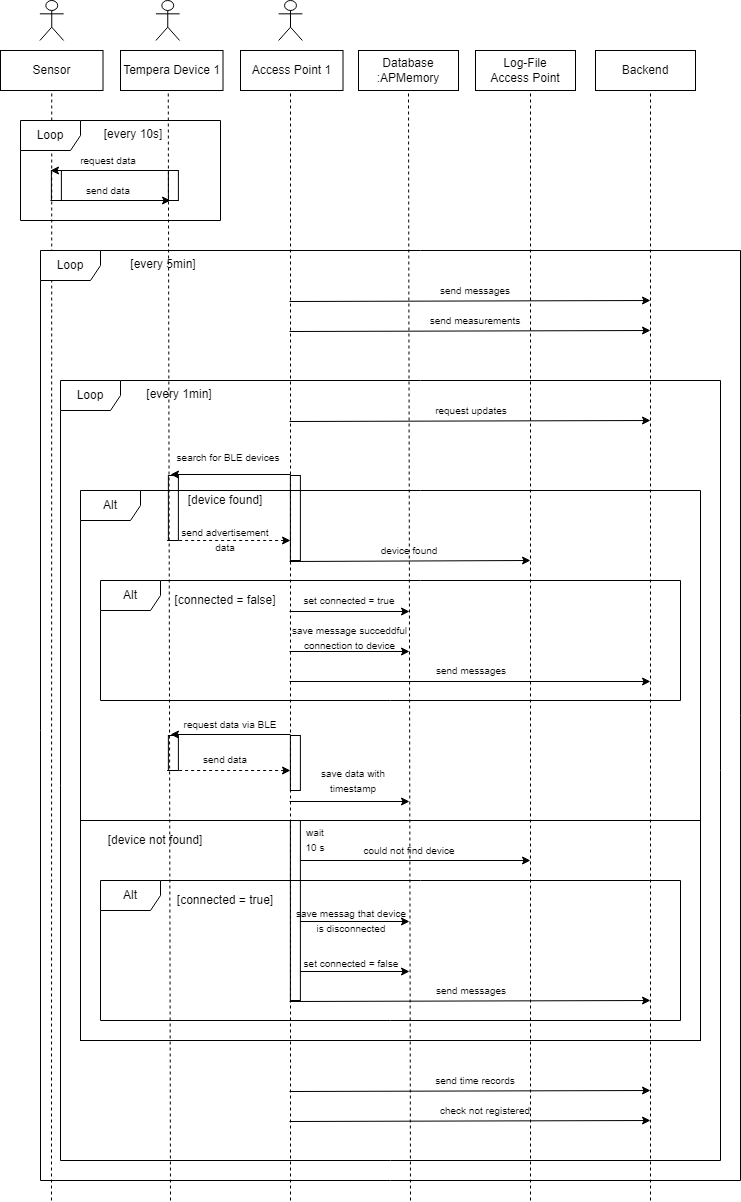

The diagram above was exported from draw.io. Its source (the exported page's mxGraphModel, read from the mxfile embedded in the PNG):
<mxGraphModel dx="1050" dy="618" grid="1" gridSize="10" guides="1" tooltips="1" connect="1" arrows="1" fold="1" page="1" pageScale="1" pageWidth="827" pageHeight="1169" math="0" shadow="0">
  <root>
    <mxCell id="0" />
    <mxCell id="1" parent="0" />
    <mxCell id="FY_lEhzCii25OncyDJOt-11" value="" style="rounded=0;whiteSpace=wrap;html=1;fillColor=none;" parent="1" vertex="1">
      <mxGeometry x="110" y="880" width="620" height="220" as="geometry" />
    </mxCell>
    <mxCell id="w4Xf_L8Dubsg7to8dwuy-4" value="&lt;div&gt;Database&lt;/div&gt;&lt;div&gt;:APMemory&lt;/div&gt;" style="rounded=0;whiteSpace=wrap;html=1;" parent="1" vertex="1">
      <mxGeometry x="388" y="110" width="100" height="40" as="geometry" />
    </mxCell>
    <mxCell id="w4Xf_L8Dubsg7to8dwuy-5" value="Backend" style="rounded=0;whiteSpace=wrap;html=1;" parent="1" vertex="1">
      <mxGeometry x="625" y="110" width="100" height="40" as="geometry" />
    </mxCell>
    <mxCell id="w4Xf_L8Dubsg7to8dwuy-10" value="" style="endArrow=none;dashed=1;html=1;rounded=0;entryX=0.5;entryY=1;entryDx=0;entryDy=0;" parent="1" target="w4Xf_L8Dubsg7to8dwuy-4" edge="1">
      <mxGeometry width="50" height="50" relative="1" as="geometry">
        <mxPoint x="440" y="1260" as="sourcePoint" />
        <mxPoint x="440" y="219" as="targetPoint" />
      </mxGeometry>
    </mxCell>
    <mxCell id="w4Xf_L8Dubsg7to8dwuy-13" value="" style="shape=umlActor;verticalLabelPosition=bottom;verticalAlign=top;html=1;outlineConnect=0;" parent="1" vertex="1">
      <mxGeometry x="308.13" y="60" width="23.75" height="40" as="geometry" />
    </mxCell>
    <mxCell id="w4Xf_L8Dubsg7to8dwuy-14" value="" style="endArrow=none;dashed=1;html=1;rounded=0;" parent="1" edge="1">
      <mxGeometry width="50" height="50" relative="1" as="geometry">
        <mxPoint x="320" y="1260" as="sourcePoint" />
        <mxPoint x="320" y="150" as="targetPoint" />
      </mxGeometry>
    </mxCell>
    <mxCell id="w4Xf_L8Dubsg7to8dwuy-16" value="" style="shape=umlActor;verticalLabelPosition=bottom;verticalAlign=top;html=1;outlineConnect=0;" parent="1" vertex="1">
      <mxGeometry x="185.38" y="60" width="23.75" height="40" as="geometry" />
    </mxCell>
    <mxCell id="w4Xf_L8Dubsg7to8dwuy-17" value="" style="endArrow=none;dashed=1;html=1;rounded=0;entryX=0.5;entryY=1;entryDx=0;entryDy=0;" parent="1" edge="1">
      <mxGeometry width="50" height="50" relative="1" as="geometry">
        <mxPoint x="680" y="1260" as="sourcePoint" />
        <mxPoint x="680" y="150" as="targetPoint" />
      </mxGeometry>
    </mxCell>
    <mxCell id="w4Xf_L8Dubsg7to8dwuy-20" value="" style="endArrow=none;dashed=1;html=1;rounded=0;entryX=0.5;entryY=1;entryDx=0;entryDy=0;" parent="1" edge="1">
      <mxGeometry width="50" height="50" relative="1" as="geometry">
        <mxPoint x="200" y="1260" as="sourcePoint" />
        <mxPoint x="197.76" y="150" as="targetPoint" />
      </mxGeometry>
    </mxCell>
    <mxCell id="w4Xf_L8Dubsg7to8dwuy-33" value="Tempera Device 1" style="rounded=0;whiteSpace=wrap;html=1;" parent="1" vertex="1">
      <mxGeometry x="150" y="110" width="102.5" height="40" as="geometry" />
    </mxCell>
    <mxCell id="w4Xf_L8Dubsg7to8dwuy-34" value="Access Point 1" style="rounded=0;whiteSpace=wrap;html=1;" parent="1" vertex="1">
      <mxGeometry x="270" y="110" width="102.5" height="40" as="geometry" />
    </mxCell>
    <mxCell id="w4Xf_L8Dubsg7to8dwuy-35" value="Loop" style="shape=umlFrame;whiteSpace=wrap;html=1;pointerEvents=0;" parent="1" vertex="1">
      <mxGeometry x="90" y="440" width="660" height="780" as="geometry" />
    </mxCell>
    <mxCell id="w4Xf_L8Dubsg7to8dwuy-49" value="[every 1min]" style="text;html=1;align=center;verticalAlign=middle;whiteSpace=wrap;rounded=0;" parent="1" vertex="1">
      <mxGeometry x="163.88" y="439" width="90" height="30" as="geometry" />
    </mxCell>
    <mxCell id="w4Xf_L8Dubsg7to8dwuy-59" value="" style="shape=umlActor;verticalLabelPosition=bottom;verticalAlign=top;html=1;outlineConnect=0;" parent="1" vertex="1">
      <mxGeometry x="69.38" y="60" width="23.75" height="40" as="geometry" />
    </mxCell>
    <mxCell id="w4Xf_L8Dubsg7to8dwuy-60" value="Sensor" style="rounded=0;whiteSpace=wrap;html=1;" parent="1" vertex="1">
      <mxGeometry x="30" y="110" width="102.5" height="40" as="geometry" />
    </mxCell>
    <mxCell id="w4Xf_L8Dubsg7to8dwuy-61" value="" style="endArrow=none;dashed=1;html=1;rounded=0;entryX=0.5;entryY=1;entryDx=0;entryDy=0;" parent="1" target="w4Xf_L8Dubsg7to8dwuy-60" edge="1">
      <mxGeometry width="50" height="50" relative="1" as="geometry">
        <mxPoint x="81" y="1260" as="sourcePoint" />
        <mxPoint x="136.25" y="250" as="targetPoint" />
      </mxGeometry>
    </mxCell>
    <mxCell id="w4Xf_L8Dubsg7to8dwuy-62" value="Loop" style="shape=umlFrame;whiteSpace=wrap;html=1;pointerEvents=0;" parent="1" vertex="1">
      <mxGeometry x="50" y="180" width="200" height="100" as="geometry" />
    </mxCell>
    <mxCell id="w4Xf_L8Dubsg7to8dwuy-63" value="[every 10s]" style="text;html=1;align=center;verticalAlign=middle;whiteSpace=wrap;rounded=0;" parent="1" vertex="1">
      <mxGeometry x="117.88" y="179" width="90" height="30" as="geometry" />
    </mxCell>
    <mxCell id="w4Xf_L8Dubsg7to8dwuy-64" value="&lt;span style=&quot;font-size: 10px;&quot;&gt;request data&lt;/span&gt;" style="text;html=1;align=center;verticalAlign=middle;whiteSpace=wrap;rounded=0;" parent="1" vertex="1">
      <mxGeometry x="78" y="205" width="120" height="30" as="geometry" />
    </mxCell>
    <mxCell id="w4Xf_L8Dubsg7to8dwuy-65" value="" style="endArrow=none;html=1;rounded=0;startArrow=classic;startFill=1;endFill=0;" parent="1" edge="1">
      <mxGeometry width="50" height="50" relative="1" as="geometry">
        <mxPoint x="80" y="230" as="sourcePoint" />
        <mxPoint x="200" y="230" as="targetPoint" />
      </mxGeometry>
    </mxCell>
    <mxCell id="w4Xf_L8Dubsg7to8dwuy-113" value="Loop" style="shape=umlFrame;whiteSpace=wrap;html=1;pointerEvents=0;" parent="1" vertex="1">
      <mxGeometry x="70" y="310" width="700" height="930" as="geometry" />
    </mxCell>
    <mxCell id="w4Xf_L8Dubsg7to8dwuy-114" value="[every 5min]" style="text;html=1;align=center;verticalAlign=middle;whiteSpace=wrap;rounded=0;" parent="1" vertex="1">
      <mxGeometry x="147.88" y="309" width="90" height="30" as="geometry" />
    </mxCell>
    <mxCell id="lGKcwid1IsJntkVPyoqf-2" value="" style="endArrow=classic;html=1;rounded=0;startArrow=none;startFill=0;endFill=1;" parent="1" edge="1">
      <mxGeometry width="50" height="50" relative="1" as="geometry">
        <mxPoint x="80" y="260" as="sourcePoint" />
        <mxPoint x="200" y="260" as="targetPoint" />
      </mxGeometry>
    </mxCell>
    <mxCell id="lGKcwid1IsJntkVPyoqf-3" value="&lt;span style=&quot;font-size: 10px;&quot;&gt;send data&lt;/span&gt;" style="text;html=1;align=center;verticalAlign=middle;whiteSpace=wrap;rounded=0;" parent="1" vertex="1">
      <mxGeometry x="78" y="235" width="120" height="30" as="geometry" />
    </mxCell>
    <mxCell id="lGKcwid1IsJntkVPyoqf-4" value="" style="html=1;points=[[0,0,0,0,5],[0,1,0,0,-5],[1,0,0,0,5],[1,1,0,0,-5]];perimeter=orthogonalPerimeter;outlineConnect=0;targetShapes=umlLifeline;portConstraint=eastwest;newEdgeStyle={&quot;curved&quot;:0,&quot;rounded&quot;:0};fillColor=none;" parent="1" vertex="1">
      <mxGeometry x="80.88" y="230" width="10" height="30" as="geometry" />
    </mxCell>
    <mxCell id="lGKcwid1IsJntkVPyoqf-5" value="" style="html=1;points=[[0,0,0,0,5],[0,1,0,0,-5],[1,0,0,0,5],[1,1,0,0,-5]];perimeter=orthogonalPerimeter;outlineConnect=0;targetShapes=umlLifeline;portConstraint=eastwest;newEdgeStyle={&quot;curved&quot;:0,&quot;rounded&quot;:0};fillColor=none;" parent="1" vertex="1">
      <mxGeometry x="197.88" y="230" width="10" height="30" as="geometry" />
    </mxCell>
    <mxCell id="FY_lEhzCii25OncyDJOt-1" value="" style="endArrow=none;html=1;rounded=0;startArrow=classic;startFill=1;endFill=0;" parent="1" edge="1">
      <mxGeometry width="50" height="50" relative="1" as="geometry">
        <mxPoint x="200" y="534" as="sourcePoint" />
        <mxPoint x="320" y="534" as="targetPoint" />
      </mxGeometry>
    </mxCell>
    <mxCell id="FY_lEhzCii25OncyDJOt-2" value="&lt;span style=&quot;font-size: 10px;&quot;&gt;search for BLE devices&lt;/span&gt;" style="text;html=1;align=center;verticalAlign=middle;whiteSpace=wrap;rounded=0;" parent="1" vertex="1">
      <mxGeometry x="198" y="509" width="120" height="16" as="geometry" />
    </mxCell>
    <mxCell id="FY_lEhzCii25OncyDJOt-3" value="" style="endArrow=classic;html=1;rounded=0;" parent="1" edge="1">
      <mxGeometry width="50" height="50" relative="1" as="geometry">
        <mxPoint x="319" y="861" as="sourcePoint" />
        <mxPoint x="439" y="861" as="targetPoint" />
      </mxGeometry>
    </mxCell>
    <mxCell id="FY_lEhzCii25OncyDJOt-4" value="&lt;span style=&quot;font-size: 10px;&quot;&gt;save data with timestamp&lt;/span&gt;" style="text;html=1;align=center;verticalAlign=middle;whiteSpace=wrap;rounded=0;" parent="1" vertex="1">
      <mxGeometry x="334" y="825" width="98" height="30" as="geometry" />
    </mxCell>
    <mxCell id="FY_lEhzCii25OncyDJOt-5" value="Alt" style="shape=umlFrame;whiteSpace=wrap;html=1;pointerEvents=0;" parent="1" vertex="1">
      <mxGeometry x="110" y="550" width="620" height="330" as="geometry" />
    </mxCell>
    <mxCell id="FY_lEhzCii25OncyDJOt-6" value="" style="html=1;points=[[0,0,0,0,5],[0,1,0,0,-5],[1,0,0,0,5],[1,1,0,0,-5]];perimeter=orthogonalPerimeter;outlineConnect=0;targetShapes=umlLifeline;portConstraint=eastwest;newEdgeStyle={&quot;curved&quot;:0,&quot;rounded&quot;:0};fillColor=none;" parent="1" vertex="1">
      <mxGeometry x="319.88" y="535" width="10" height="85" as="geometry" />
    </mxCell>
    <mxCell id="FY_lEhzCii25OncyDJOt-7" value="[device found]" style="text;html=1;align=center;verticalAlign=middle;whiteSpace=wrap;rounded=0;" parent="1" vertex="1">
      <mxGeometry x="198.88" y="545" width="112.12" height="30" as="geometry" />
    </mxCell>
    <mxCell id="FY_lEhzCii25OncyDJOt-8" value="" style="html=1;points=[[0,0,0,0,5],[0,1,0,0,-5],[1,0,0,0,5],[1,1,0,0,-5]];perimeter=orthogonalPerimeter;outlineConnect=0;targetShapes=umlLifeline;portConstraint=eastwest;newEdgeStyle={&quot;curved&quot;:0,&quot;rounded&quot;:0};fillColor=none;" parent="1" vertex="1">
      <mxGeometry x="197.88" y="535" width="10" height="65" as="geometry" />
    </mxCell>
    <mxCell id="FY_lEhzCii25OncyDJOt-9" value="" style="endArrow=none;html=1;rounded=0;exitX=0;exitY=1;exitDx=0;exitDy=0;dashed=1;startArrow=classic;startFill=1;endFill=0;" parent="1" edge="1">
      <mxGeometry width="50" height="50" relative="1" as="geometry">
        <mxPoint x="320" y="600" as="sourcePoint" />
        <mxPoint x="196" y="600" as="targetPoint" />
      </mxGeometry>
    </mxCell>
    <mxCell id="FY_lEhzCii25OncyDJOt-10" value="&lt;font style=&quot;font-size: 10px;&quot;&gt;send advertisement data&lt;/font&gt;" style="text;html=1;align=center;verticalAlign=middle;whiteSpace=wrap;rounded=0;" parent="1" vertex="1">
      <mxGeometry x="210" y="584" width="90" height="30" as="geometry" />
    </mxCell>
    <mxCell id="FY_lEhzCii25OncyDJOt-14" value="" style="html=1;points=[[0,0,0,0,5],[0,1,0,0,-5],[1,0,0,0,5],[1,1,0,0,-5]];perimeter=orthogonalPerimeter;outlineConnect=0;targetShapes=umlLifeline;portConstraint=eastwest;newEdgeStyle={&quot;curved&quot;:0,&quot;rounded&quot;:0};fillColor=none;" parent="1" vertex="1">
      <mxGeometry x="319.88" y="880" width="10" height="180" as="geometry" />
    </mxCell>
    <mxCell id="FY_lEhzCii25OncyDJOt-15" value="&lt;font style=&quot;font-size: 10px;&quot;&gt;wait 10 s&lt;/font&gt;" style="text;html=1;align=center;verticalAlign=middle;whiteSpace=wrap;rounded=0;" parent="1" vertex="1">
      <mxGeometry x="330" y="884" width="30" height="30" as="geometry" />
    </mxCell>
    <mxCell id="wR10ZHJgpsbbuKe_6T4f-1" value="" style="endArrow=none;html=1;rounded=0;startArrow=classic;startFill=1;endFill=0;" parent="1" edge="1">
      <mxGeometry width="50" height="50" relative="1" as="geometry">
        <mxPoint x="200" y="794" as="sourcePoint" />
        <mxPoint x="320" y="794" as="targetPoint" />
      </mxGeometry>
    </mxCell>
    <mxCell id="wR10ZHJgpsbbuKe_6T4f-2" value="" style="html=1;points=[[0,0,0,0,5],[0,1,0,0,-5],[1,0,0,0,5],[1,1,0,0,-5]];perimeter=orthogonalPerimeter;outlineConnect=0;targetShapes=umlLifeline;portConstraint=eastwest;newEdgeStyle={&quot;curved&quot;:0,&quot;rounded&quot;:0};fillColor=none;" parent="1" vertex="1">
      <mxGeometry x="319.88" y="795" width="10" height="55" as="geometry" />
    </mxCell>
    <mxCell id="wR10ZHJgpsbbuKe_6T4f-3" value="&lt;span style=&quot;font-size: 10px;&quot;&gt;request data via BLE&lt;/span&gt;" style="text;html=1;align=center;verticalAlign=middle;whiteSpace=wrap;rounded=0;" parent="1" vertex="1">
      <mxGeometry x="200" y="776" width="120" height="16" as="geometry" />
    </mxCell>
    <mxCell id="wR10ZHJgpsbbuKe_6T4f-4" value="" style="endArrow=none;html=1;rounded=0;exitX=0;exitY=1;exitDx=0;exitDy=0;dashed=1;startArrow=classic;startFill=1;endFill=0;" parent="1" edge="1">
      <mxGeometry width="50" height="50" relative="1" as="geometry">
        <mxPoint x="320" y="830" as="sourcePoint" />
        <mxPoint x="196" y="830" as="targetPoint" />
      </mxGeometry>
    </mxCell>
    <mxCell id="wR10ZHJgpsbbuKe_6T4f-5" value="&lt;font style=&quot;font-size: 10px;&quot;&gt;send data&lt;/font&gt;" style="text;html=1;align=center;verticalAlign=middle;whiteSpace=wrap;rounded=0;" parent="1" vertex="1">
      <mxGeometry x="210" y="804" width="90" height="30" as="geometry" />
    </mxCell>
    <mxCell id="wR10ZHJgpsbbuKe_6T4f-7" value="" style="html=1;points=[[0,0,0,0,5],[0,1,0,0,-5],[1,0,0,0,5],[1,1,0,0,-5]];perimeter=orthogonalPerimeter;outlineConnect=0;targetShapes=umlLifeline;portConstraint=eastwest;newEdgeStyle={&quot;curved&quot;:0,&quot;rounded&quot;:0};fillColor=none;" parent="1" vertex="1">
      <mxGeometry x="197.88" y="795" width="10" height="35" as="geometry" />
    </mxCell>
    <mxCell id="wR10ZHJgpsbbuKe_6T4f-11" value="" style="endArrow=classic;html=1;rounded=0;" parent="1" edge="1">
      <mxGeometry width="50" height="50" relative="1" as="geometry">
        <mxPoint x="330" y="981" as="sourcePoint" />
        <mxPoint x="439" y="981" as="targetPoint" />
      </mxGeometry>
    </mxCell>
    <mxCell id="wR10ZHJgpsbbuKe_6T4f-12" value="&lt;span style=&quot;font-size: 10px;&quot;&gt;save messag that device is disconnected&lt;/span&gt;" style="text;html=1;align=center;verticalAlign=middle;whiteSpace=wrap;rounded=0;" parent="1" vertex="1">
      <mxGeometry x="320" y="965" width="122" height="30" as="geometry" />
    </mxCell>
    <mxCell id="wR10ZHJgpsbbuKe_6T4f-14" value="" style="endArrow=classic;html=1;rounded=0;" parent="1" edge="1">
      <mxGeometry width="50" height="50" relative="1" as="geometry">
        <mxPoint x="319" y="1061" as="sourcePoint" />
        <mxPoint x="680" y="1060" as="targetPoint" />
      </mxGeometry>
    </mxCell>
    <mxCell id="wR10ZHJgpsbbuKe_6T4f-15" value="&lt;span style=&quot;font-size: 10px;&quot;&gt;send messages&lt;/span&gt;" style="text;html=1;align=center;verticalAlign=middle;whiteSpace=wrap;rounded=0;" parent="1" vertex="1">
      <mxGeometry x="440" y="1035" width="122" height="30" as="geometry" />
    </mxCell>
    <mxCell id="wR10ZHJgpsbbuKe_6T4f-27" value="" style="endArrow=classic;html=1;rounded=0;" parent="1" edge="1">
      <mxGeometry width="50" height="50" relative="1" as="geometry">
        <mxPoint x="319" y="481" as="sourcePoint" />
        <mxPoint x="680" y="480" as="targetPoint" />
      </mxGeometry>
    </mxCell>
    <mxCell id="wR10ZHJgpsbbuKe_6T4f-28" value="&lt;span style=&quot;font-size: 10px;&quot;&gt;request updates&lt;/span&gt;" style="text;html=1;align=center;verticalAlign=middle;whiteSpace=wrap;rounded=0;" parent="1" vertex="1">
      <mxGeometry x="420" y="455" width="162" height="30" as="geometry" />
    </mxCell>
    <mxCell id="wR10ZHJgpsbbuKe_6T4f-63" value="" style="endArrow=classic;html=1;rounded=0;" parent="1" edge="1">
      <mxGeometry width="50" height="50" relative="1" as="geometry">
        <mxPoint x="319" y="1151" as="sourcePoint" />
        <mxPoint x="680" y="1150" as="targetPoint" />
      </mxGeometry>
    </mxCell>
    <mxCell id="wR10ZHJgpsbbuKe_6T4f-64" value="&lt;span style=&quot;font-size: 10px;&quot;&gt;send time records&lt;/span&gt;" style="text;html=1;align=center;verticalAlign=middle;whiteSpace=wrap;rounded=0;" parent="1" vertex="1">
      <mxGeometry x="420" y="1125" width="170" height="30" as="geometry" />
    </mxCell>
    <mxCell id="wR10ZHJgpsbbuKe_6T4f-66" value="[device not found]" style="text;html=1;align=center;verticalAlign=middle;whiteSpace=wrap;rounded=0;" parent="1" vertex="1">
      <mxGeometry x="128.88" y="885" width="112.12" height="30" as="geometry" />
    </mxCell>
    <mxCell id="zqLhgg6_SDs0OZ3qj7mt-1" value="" style="endArrow=classic;html=1;rounded=0;" parent="1" edge="1">
      <mxGeometry width="50" height="50" relative="1" as="geometry">
        <mxPoint x="319" y="361" as="sourcePoint" />
        <mxPoint x="680" y="360" as="targetPoint" />
      </mxGeometry>
    </mxCell>
    <mxCell id="zqLhgg6_SDs0OZ3qj7mt-2" value="&lt;span style=&quot;font-size: 10px;&quot;&gt;send measurements&lt;/span&gt;" style="text;html=1;align=center;verticalAlign=middle;whiteSpace=wrap;rounded=0;" parent="1" vertex="1">
      <mxGeometry x="420" y="365" width="170" height="30" as="geometry" />
    </mxCell>
    <mxCell id="zqLhgg6_SDs0OZ3qj7mt-3" value="" style="endArrow=classic;html=1;rounded=0;" parent="1" edge="1">
      <mxGeometry width="50" height="50" relative="1" as="geometry">
        <mxPoint x="319" y="391" as="sourcePoint" />
        <mxPoint x="680" y="390" as="targetPoint" />
      </mxGeometry>
    </mxCell>
    <mxCell id="zqLhgg6_SDs0OZ3qj7mt-4" value="&lt;span style=&quot;font-size: 10px;&quot;&gt;send messages&lt;/span&gt;" style="text;html=1;align=center;verticalAlign=middle;whiteSpace=wrap;rounded=0;" parent="1" vertex="1">
      <mxGeometry x="420" y="335" width="170" height="30" as="geometry" />
    </mxCell>
    <mxCell id="zqLhgg6_SDs0OZ3qj7mt-5" value="" style="endArrow=classic;html=1;rounded=0;" parent="1" edge="1">
      <mxGeometry width="50" height="50" relative="1" as="geometry">
        <mxPoint x="319" y="1181" as="sourcePoint" />
        <mxPoint x="680" y="1180" as="targetPoint" />
      </mxGeometry>
    </mxCell>
    <mxCell id="zqLhgg6_SDs0OZ3qj7mt-6" value="&lt;span style=&quot;font-size: 10px;&quot;&gt;check not registered&lt;/span&gt;" style="text;html=1;align=center;verticalAlign=middle;whiteSpace=wrap;rounded=0;" parent="1" vertex="1">
      <mxGeometry x="430" y="1155" width="170" height="30" as="geometry" />
    </mxCell>
    <mxCell id="Nw1Vx1WGevxKLr6NcGgH-1" value="Log-File&lt;div&gt;Access Point&lt;/div&gt;" style="rounded=0;whiteSpace=wrap;html=1;" vertex="1" parent="1">
      <mxGeometry x="505" y="110" width="100" height="40" as="geometry" />
    </mxCell>
    <mxCell id="Nw1Vx1WGevxKLr6NcGgH-2" value="" style="endArrow=none;dashed=1;html=1;rounded=0;entryX=0.5;entryY=1;entryDx=0;entryDy=0;" edge="1" parent="1">
      <mxGeometry width="50" height="50" relative="1" as="geometry">
        <mxPoint x="560" y="1260" as="sourcePoint" />
        <mxPoint x="560" y="150" as="targetPoint" />
      </mxGeometry>
    </mxCell>
    <mxCell id="Nw1Vx1WGevxKLr6NcGgH-3" value="" style="endArrow=classic;html=1;rounded=0;" edge="1" parent="1">
      <mxGeometry width="50" height="50" relative="1" as="geometry">
        <mxPoint x="330" y="1031" as="sourcePoint" />
        <mxPoint x="439" y="1031" as="targetPoint" />
      </mxGeometry>
    </mxCell>
    <mxCell id="Nw1Vx1WGevxKLr6NcGgH-4" value="&lt;span style=&quot;font-size: 10px;&quot;&gt;set connected = false&lt;/span&gt;" style="text;html=1;align=center;verticalAlign=middle;whiteSpace=wrap;rounded=0;" vertex="1" parent="1">
      <mxGeometry x="320" y="1008" width="122" height="30" as="geometry" />
    </mxCell>
    <mxCell id="Nw1Vx1WGevxKLr6NcGgH-7" value="" style="endArrow=classic;html=1;rounded=0;" edge="1" parent="1">
      <mxGeometry width="50" height="50" relative="1" as="geometry">
        <mxPoint x="319" y="621" as="sourcePoint" />
        <mxPoint x="560" y="620" as="targetPoint" />
      </mxGeometry>
    </mxCell>
    <mxCell id="Nw1Vx1WGevxKLr6NcGgH-8" value="&lt;span style=&quot;font-size: 10px;&quot;&gt;device found&lt;/span&gt;" style="text;html=1;align=center;verticalAlign=middle;whiteSpace=wrap;rounded=0;" vertex="1" parent="1">
      <mxGeometry x="390" y="595" width="98" height="30" as="geometry" />
    </mxCell>
    <mxCell id="Nw1Vx1WGevxKLr6NcGgH-9" value="Alt" style="shape=umlFrame;whiteSpace=wrap;html=1;pointerEvents=0;" vertex="1" parent="1">
      <mxGeometry x="130" y="640" width="580" height="120" as="geometry" />
    </mxCell>
    <mxCell id="Nw1Vx1WGevxKLr6NcGgH-10" value="[connected = false]" style="text;html=1;align=center;verticalAlign=middle;whiteSpace=wrap;rounded=0;" vertex="1" parent="1">
      <mxGeometry x="198.88" y="645" width="112.12" height="30" as="geometry" />
    </mxCell>
    <mxCell id="Nw1Vx1WGevxKLr6NcGgH-11" value="" style="endArrow=classic;html=1;rounded=0;" edge="1" parent="1">
      <mxGeometry width="50" height="50" relative="1" as="geometry">
        <mxPoint x="319" y="671" as="sourcePoint" />
        <mxPoint x="439" y="671" as="targetPoint" />
      </mxGeometry>
    </mxCell>
    <mxCell id="Nw1Vx1WGevxKLr6NcGgH-12" value="&lt;span style=&quot;font-size: 10px;&quot;&gt;set connected = true&lt;/span&gt;" style="text;html=1;align=center;verticalAlign=middle;whiteSpace=wrap;rounded=0;" vertex="1" parent="1">
      <mxGeometry x="330" y="645" width="98" height="30" as="geometry" />
    </mxCell>
    <mxCell id="Nw1Vx1WGevxKLr6NcGgH-13" value="" style="endArrow=classic;html=1;rounded=0;" edge="1" parent="1">
      <mxGeometry width="50" height="50" relative="1" as="geometry">
        <mxPoint x="319" y="711" as="sourcePoint" />
        <mxPoint x="439" y="711" as="targetPoint" />
      </mxGeometry>
    </mxCell>
    <mxCell id="Nw1Vx1WGevxKLr6NcGgH-14" value="&lt;span style=&quot;font-size: 10px;&quot;&gt;save message succeddful connection to device&lt;/span&gt;" style="text;html=1;align=center;verticalAlign=middle;whiteSpace=wrap;rounded=0;" vertex="1" parent="1">
      <mxGeometry x="314" y="682" width="131" height="30" as="geometry" />
    </mxCell>
    <mxCell id="Nw1Vx1WGevxKLr6NcGgH-15" value="" style="endArrow=classic;html=1;rounded=0;" edge="1" parent="1">
      <mxGeometry width="50" height="50" relative="1" as="geometry">
        <mxPoint x="319" y="741" as="sourcePoint" />
        <mxPoint x="680" y="741" as="targetPoint" />
      </mxGeometry>
    </mxCell>
    <mxCell id="Nw1Vx1WGevxKLr6NcGgH-16" value="&lt;span style=&quot;font-size: 10px;&quot;&gt;send messages&lt;/span&gt;" style="text;html=1;align=center;verticalAlign=middle;whiteSpace=wrap;rounded=0;" vertex="1" parent="1">
      <mxGeometry x="440" y="715" width="122" height="30" as="geometry" />
    </mxCell>
    <mxCell id="Nw1Vx1WGevxKLr6NcGgH-20" value="" style="endArrow=classic;html=1;rounded=0;" edge="1" parent="1">
      <mxGeometry width="50" height="50" relative="1" as="geometry">
        <mxPoint x="330" y="920" as="sourcePoint" />
        <mxPoint x="560" y="920" as="targetPoint" />
      </mxGeometry>
    </mxCell>
    <mxCell id="Nw1Vx1WGevxKLr6NcGgH-21" value="&lt;span style=&quot;font-size: 10px;&quot;&gt;could not find device&lt;/span&gt;" style="text;html=1;align=center;verticalAlign=middle;whiteSpace=wrap;rounded=0;" vertex="1" parent="1">
      <mxGeometry x="390" y="895" width="98" height="30" as="geometry" />
    </mxCell>
    <mxCell id="Nw1Vx1WGevxKLr6NcGgH-22" value="Alt" style="shape=umlFrame;whiteSpace=wrap;html=1;pointerEvents=0;" vertex="1" parent="1">
      <mxGeometry x="130" y="940" width="580" height="140" as="geometry" />
    </mxCell>
    <mxCell id="Nw1Vx1WGevxKLr6NcGgH-23" value="[connected = true]" style="text;html=1;align=center;verticalAlign=middle;whiteSpace=wrap;rounded=0;" vertex="1" parent="1">
      <mxGeometry x="198.88" y="945" width="112.12" height="30" as="geometry" />
    </mxCell>
  </root>
</mxGraphModel>